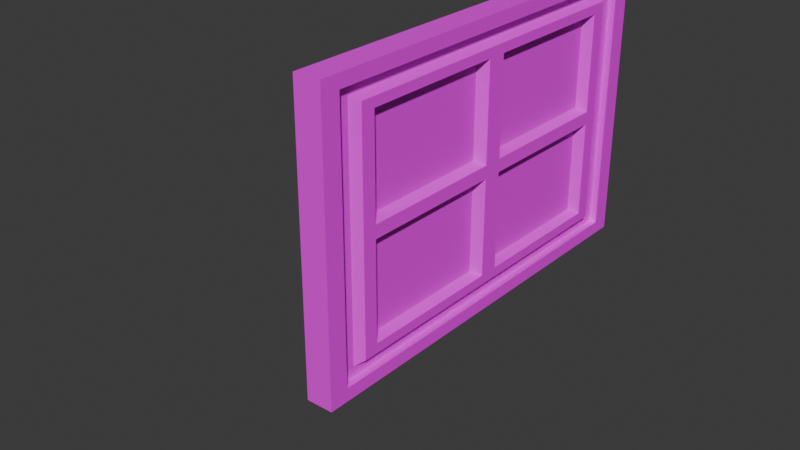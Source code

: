 # Source: door.blend  (saved by Blender 5.0.119; exported with 4.5.12 LTS)
import bpy
from mathutils import Matrix  # noqa: F401  (used for matrix-valued properties, if any)

bpy.ops.wm.read_factory_settings(use_empty=True)
scene = bpy.context.scene
scene.name = 'Scene'

# ---- collections
col_collection = bpy.data.collections.new('Collection'); scene.collection.children.link(col_collection)
col_collection_001 = bpy.data.collections.new('Collection.001'); scene.collection.children.link(col_collection_001)

# ---- images (referenced by path relative to the original .blend; pixels are not part of the script)
import os
ASSET_DIR = os.environ.get("B2B_ASSET_DIR", "")  # directory of the original .blend (textures are referenced by path, not embedded)
HERE = os.path.dirname(os.path.abspath(__file__))  # packed textures are extracted next to this script under _unpacked/

def load_image(name, relpath, width, height, colorspace="sRGB"):
    """Load a texture the original file referenced (path relative to the .blend, or extracted next to this script)."""
    p = next((c for c in (os.path.join(HERE, relpath), os.path.join(ASSET_DIR, relpath)) if relpath and os.path.exists(c)), "")
    if p:
        img = bpy.data.images.load(p, check_existing=True)
        img.name = name
    else:  # same state as the original file: an image datablock whose file is absent (Cycles renders it pink)
        img = bpy.data.images.new(name, width, height)
        img.source = "FILE"
        img.filepath = "//" + (relpath or name)
    img.colorspace_settings.name = colorspace
    return img
img_wood2_tga_001 = load_image('Wood2.tga.001', 'Wood2.tga', 1024, 1024, 'sRGB')

# ---- materials (node trees are filled in below, after node groups)
mat_material_001 = bpy.data.materials.new('Material.001')

# ---- material node trees
mat_material_001.use_nodes = True; mat_material_001.node_tree.nodes.clear()
_N = mat_material_001.node_tree.nodes; _L = mat_material_001.node_tree.links
n0 = _N.new('ShaderNodeBsdfPrincipled'); n0.name = 'Principled BSDF'; n0.location = (-200, 100)
n1 = _N.new('ShaderNodeOutputMaterial'); n1.name = 'Material Output'; n1.location = (200, 100)
n2 = _N.new('ShaderNodeTexImage'); n2.name = 'Image Texture'; n2.location = (-490, 80)
n2.image = img_wood2_tga_001
_L.new(n0.outputs[0], n1.inputs[0])
_L.new(n2.outputs[0], n0.inputs[0])
n1.is_active_output = True

# ---- world
world_world = bpy.data.worlds.new('World'); scene.world = world_world
world_world.use_nodes = True; world_world.node_tree.nodes.clear()
_N = world_world.node_tree.nodes; _L = world_world.node_tree.links
n0 = _N.new('ShaderNodeOutputWorld'); n0.name = 'World Output'; n0.location = (200, 100)
n1 = _N.new('ShaderNodeBackground'); n1.name = 'Background'; n1.location = (-200, 100)
n1.inputs[0].default_value = (0.05088, 0.05088, 0.05088, 1.0)
_L.new(n1.outputs[0], n0.inputs[0])
n0.is_active_output = True
world_world.color = (0.05088, 0.05088, 0.05088)
world_world.sun_shadow_jitter_overblur = 0.0

# ---- meshes
me_door = bpy.data.meshes.new('Door')
me_door.from_pydata([(-0.1102, -1.303, 0.3127), (-0.1102, -1.303, 2.037), (-0.1102, 1.303, 0.3127), (-0.1102, 1.303, 2.037), (0.0, -1.775, 0.0), (0.0, -1.775, 2.35), (0.0, 1.775, 0.0), (0.0, 1.775, 2.35), (-0.1102, 1.775, 0.0), (-0.1102, -1.775, 0.0), (-0.1102, -1.775, 2.35), (-0.1102, 1.775, 2.35), (-0.1102, 1.614, 0.1063), (-0.1102, -1.614, 0.1063), (-0.1102, -1.614, 2.244), (-0.1102, 1.614, 2.244), (-0.05205, 1.614, 0.1063), (-0.05205, -1.614, 0.1063), (-0.05205, -1.614, 2.244), (-0.05205, 1.614, 2.244), (-0.05205, 1.482, 0.1942), (-0.05205, -1.482, 0.1942), (-0.05205, -1.482, 2.156), (-0.05205, 1.482, 2.156), (-0.0369, -1.242, 1.27), (-0.0369, 0.1428, 1.08), (-0.0369, 1.242, 1.08), (-0.0369, 1.242, 1.27), (-0.0369, 0.1428, 1.27), (-0.1102, 0.0, 0.2336), (-0.1102, -1.422, 0.2336), (-0.1102, -1.422, 1.175), (-0.1102, -1.422, 2.116), (-0.1102, 0.0, 2.116), (-0.1102, 1.422, 2.116), (-0.1102, 1.422, 1.175), (-0.1102, 1.422, 0.2336), (-0.1102, -0.0818, 0.3127), (-0.1102, 0.0818, 0.3127), (-0.1102, 0.0, 0.2586), (-0.1102, -1.303, 1.229), (-0.1102, -1.303, 1.121), (-0.1102, -1.384, 1.175), (-0.1102, 0.0818, 2.037), (-0.1102, -0.0818, 2.037), (-0.1102, 0.0, 2.091), (-0.1102, 1.303, 1.121), (-0.1102, 1.303, 1.229), (-0.1102, 1.384, 1.175), (-0.1102, 0.0818, 1.229), (-0.1102, 0.0818, 1.121), (-0.1102, -0.0818, 1.121), (-0.1102, -0.0818, 1.229), (-0.0369, -0.1428, 1.27), (-0.0369, -0.1428, 1.08), (-0.0369, -1.242, 1.08), (-0.0369, 0.1428, 0.3532), (-0.0369, -0.1428, 0.3532), (-0.0369, 0.1428, 1.997), (-0.0369, -0.1428, 1.997), (-0.0369, -1.242, 0.3532), (-0.0369, 1.242, 0.3532), (-0.0369, -1.242, 1.997), (-0.0369, 1.242, 1.997), (0.1102, -1.303, 0.3127), (0.1102, -1.303, 2.037), (0.1102, 1.303, 0.3127), (0.1102, 1.303, 2.037), (0.1102, 1.775, 0.0), (0.1102, -1.775, 0.0), (0.1102, -1.775, 2.35), (0.1102, 1.775, 2.35), (0.1102, 1.614, 0.1063), (0.1102, -1.614, 0.1063), (0.1102, -1.614, 2.244), (0.1102, 1.614, 2.244), (0.05205, 1.614, 0.1063), (0.05205, -1.614, 0.1063), (0.05205, -1.614, 2.244), (0.05205, 1.614, 2.244), (0.05205, 1.482, 0.1942), (0.05205, -1.482, 0.1942), (0.05205, -1.482, 2.156), (0.05205, 1.482, 2.156), (0.0369, -1.242, 1.27), (0.0369, 0.1428, 1.08), (0.0369, 1.242, 1.08), (0.0369, 1.242, 1.27), (0.0369, 0.1428, 1.27), (0.1102, 0.0, 0.2336), (0.1102, -1.422, 0.2336), (0.1102, -1.422, 1.175), (0.1102, -1.422, 2.116), (0.1102, 0.0, 2.116), (0.1102, 1.422, 2.116), (0.1102, 1.422, 1.175), (0.1102, 1.422, 0.2336), (0.1102, -0.0818, 0.3127), (0.1102, 0.0818, 0.3127), (0.1102, 0.0, 0.2586), (0.1102, -1.303, 1.229), (0.1102, -1.303, 1.121), (0.1102, -1.384, 1.175), (0.1102, 0.0818, 2.037), (0.1102, -0.0818, 2.037), (0.1102, 0.0, 2.091), (0.1102, 1.303, 1.121), (0.1102, 1.303, 1.229), (0.1102, 1.384, 1.175), (0.1102, 0.0818, 1.229), (0.1102, 0.0818, 1.121), (0.1102, -0.0818, 1.121), (0.1102, -0.0818, 1.229), (0.0369, -0.1428, 1.27), (0.0369, -0.1428, 1.08), (0.0369, -1.242, 1.08), (0.0369, 0.1428, 0.3532), (0.0369, -0.1428, 0.3532), (0.0369, 0.1428, 1.997), (0.0369, -0.1428, 1.997), (0.0369, -1.242, 0.3532), (0.0369, 1.242, 0.3532), (0.0369, -1.242, 1.997), (0.0369, 1.242, 1.997)], [], [(1, 44, 59, 62), (8, 11, 7, 6), (4, 5, 10, 9), (8, 6, 4, 9), (7, 11, 10, 5), (13, 12, 8, 9), (14, 13, 9, 10), (15, 14, 10, 11), (12, 15, 11, 8), (32, 31, 30, 21, 22), (12, 13, 17, 16), (36, 35, 34, 23, 20), (14, 15, 19, 18), (21, 20, 16, 17), (22, 21, 17, 18), (23, 22, 18, 19), (20, 23, 19, 16), (15, 12, 16, 19), (13, 14, 18, 17), (34, 33, 32, 22, 23), (30, 29, 36, 20, 21), (51, 37, 57, 54), (24, 62, 59, 53), (56, 25, 26, 61), (60, 55, 54, 57), (50, 46, 26, 25), (37, 0, 60, 57), (44, 52, 53, 59), (49, 43, 58, 28), (40, 1, 62, 24), (47, 49, 28, 27), (28, 58, 63, 27), (37, 38, 39), (40, 41, 42), (43, 44, 45), (46, 47, 48), (49, 50, 51, 52), (49, 47, 46, 50), (40, 52, 51, 41), (50, 38, 37, 51), (43, 49, 52, 44), (46, 2, 61, 26), (39, 38, 2, 36, 29), (0, 37, 39, 29, 30), (38, 50, 25, 56), (2, 38, 56, 61), (42, 41, 0, 30, 31), (1, 40, 42, 31, 32), (41, 51, 54, 55), (45, 44, 1, 32, 33), (3, 43, 45, 33, 34), (48, 47, 3, 34, 35), (2, 46, 48, 35, 36), (43, 3, 63, 58), (0, 41, 55, 60), (52, 40, 24, 53), (3, 47, 27, 63), (65, 122, 119, 104), (68, 6, 7, 71), (4, 69, 70, 5), (68, 69, 4, 6), (7, 5, 70, 71), (73, 69, 68, 72), (74, 70, 69, 73), (75, 71, 70, 74), (72, 68, 71, 75), (92, 82, 81, 90, 91), (72, 76, 77, 73), (96, 80, 83, 94, 95), (74, 78, 79, 75), (81, 77, 76, 80), (82, 78, 77, 81), (83, 79, 78, 82), (80, 76, 79, 83), (75, 79, 76, 72), (73, 77, 78, 74), (94, 83, 82, 92, 93), (90, 81, 80, 96, 89), (111, 114, 117, 97), (84, 113, 119, 122), (116, 121, 86, 85), (120, 117, 114, 115), (110, 85, 86, 106), (97, 117, 120, 64), (104, 119, 113, 112), (109, 88, 118, 103), (100, 84, 122, 65), (107, 87, 88, 109), (88, 87, 123, 118), (97, 99, 98), (100, 102, 101), (103, 105, 104), (106, 108, 107), (109, 112, 111, 110), (109, 110, 106, 107), (100, 101, 111, 112), (110, 111, 97, 98), (103, 104, 112, 109), (106, 86, 121, 66), (99, 89, 96, 66, 98), (64, 90, 89, 99, 97), (98, 116, 85, 110), (66, 121, 116, 98), (102, 91, 90, 64, 101), (65, 92, 91, 102, 100), (101, 115, 114, 111), (105, 93, 92, 65, 104), (67, 94, 93, 105, 103), (108, 95, 94, 67, 107), (66, 96, 95, 108, 106), (103, 118, 123, 67), (64, 120, 115, 101), (112, 113, 84, 100), (67, 123, 87, 107)])
_uv = me_door.uv_layers.new(name='UVMap')
_uv.uv.foreach_set('vector', [0.5033, -2.003, -0.3247, -2.003, -0.2833, -2.082, 0.4619, -2.082, -3.902, 0.604, -6.121, 0.604, -6.121, 0.5, -3.902, 0.5, -1.494, 0.5, 0.7251, 0.5, 0.7251, 0.604, -1.494, 0.604, -3.902, 0.604, -3.902, 0.5, -1.494, 0.5, -1.494, 0.604, 3.133, 0.5, 3.133, 0.604, 0.7251, 0.604, 0.7251, 0.5, 0.9138, -3.706, -1.276, -3.706, -1.385, -3.807, 1.023, -3.807, 0.7335, -3.378, -1.285, -3.378, -1.385, -3.487, 0.8339, -3.487, -1.276, -3.592, 0.9138, -3.592, 1.023, -3.492, -1.385, -3.492, -1.285, -3.263, 0.7335, -3.263, 0.8339, -3.155, -1.385, -3.155, 0.4299, -1.115, -0.459, -1.115, -1.348, -1.115, -1.385, -1.183, 0.4672, -1.183, -1.276, -3.706, 0.9138, -3.706, 0.9138, -3.652, -1.276, -3.652, -1.348, -0.7866, -0.459, -0.7866, 0.4299, -0.7866, 0.4672, -0.7185, -1.385, -0.7185, 0.9138, -3.592, -1.276, -3.592, -1.276, -3.647, 0.9138, -3.647, -1.295, -2.637, 0.7149, -2.637, 0.805, -2.554, -1.385, -2.554, 0.5502, -2.087, -1.302, -2.087, -1.385, -2.177, 0.6332, -2.177, -1.295, -2.549, 0.7149, -2.549, 0.805, -2.466, -1.385, -2.466, -1.302, -2.462, 0.5502, -2.462, 0.6332, -2.372, -1.385, -2.372, 0.7335, -3.263, -1.285, -3.263, -1.285, -3.318, 0.7335, -3.318, -1.285, -3.378, 0.7335, -3.378, 0.7335, -3.323, -1.285, -3.323, -1.345, -1.929, -0.3801, -1.929, 0.5844, -1.929, 0.6248, -1.862, -1.385, -1.862, -1.345, -1.254, -0.3801, -1.254, 0.5844, -1.254, 0.6248, -1.188, -1.385, -1.188, -0.6221, -0.1638, -1.385, -0.1638, -1.347, -0.2445, -0.6602, -0.2445, -3.589, -1.231, -2.903, -1.231, -2.903, -0.4859, -3.589, -0.4859, 2.599, 1.182, 3.285, 1.182, 3.285, 1.927, 2.599, 1.927, -0.8281, -0.4859, -1.515, -0.4859, -1.515, -1.231, -0.8281, -1.231, -0.5571, 0.3885, -1.385, 0.3885, -1.344, 0.3095, -0.5985, 0.3095, -0.4356, -1.329, -1.264, -1.329, -1.222, -1.408, -0.477, -1.408, 0.2432, -0.1638, -0.5198, -0.1638, -0.4816, -0.2445, 0.2051, -0.2445, -0.5198, -0.05288, 0.2432, -0.05288, 0.2051, 0.02775, -0.4816, 0.02775, -0.4078, -1.034, 0.3552, -1.034, 0.3171, -0.9531, -0.3697, -0.9531, -1.385, 0.4908, -0.5571, 0.4908, -0.5985, 0.5698, -1.344, 0.5698, -2.206, -1.231, -1.52, -1.231, -1.52, -0.4859, -2.206, -0.4859, -0.4356, -1.329, -0.3247, -1.329, -0.3801, -1.278, -0.4078, -1.034, -0.5101, -1.034, -0.459, -1.089, -0.4356, -2.003, -0.3247, -2.003, -0.3801, -1.952, -0.5101, -0.8677, -0.4078, -0.8677, -0.459, -0.8122, -0.5198, -0.05288, -0.6221, -0.05288, -0.6221, -0.1638, -0.5198, -0.1638, -0.5571, 0.4908, -1.385, 0.4908, -1.385, 0.3885, -0.5571, 0.3885, -1.385, 1.184, -0.5571, 1.184, -0.5571, 1.286, -1.385, 1.286, -0.6221, -0.05288, -1.385, -0.05288, -1.385, -0.1638, -0.6221, -0.1638, 0.2432, -0.05288, -0.5198, -0.05288, -0.5198, -0.1638, 0.2432, -0.1638, -0.5101, -0.8677, -1.273, -0.8677, -1.235, -0.9483, -0.5482, -0.9483, -0.3801, -1.278, -0.3247, -1.329, 0.5033, -1.329, 0.5844, -1.254, -0.3801, -1.254, -1.264, -1.329, -0.4356, -1.329, -0.3801, -1.278, -0.3801, -1.254, -1.345, -1.254, -1.385, -0.05288, -0.6221, -0.05288, -0.6602, 0.02775, -1.347, 0.02775, 0.5033, -1.329, -0.3247, -1.329, -0.2833, -1.408, 0.4619, -1.408, -0.459, -1.089, -0.5101, -1.034, -1.273, -1.034, -1.348, -1.115, -0.459, -1.115, 0.3552, -1.034, -0.4078, -1.034, -0.459, -1.089, -0.459, -1.115, 0.4299, -1.115, -1.385, 1.286, -0.5571, 1.286, -0.5985, 1.365, -1.344, 1.365, -0.3801, -1.952, -0.3247, -2.003, 0.5033, -2.003, 0.5844, -1.929, -0.3801, -1.929, -1.264, -2.003, -0.4356, -2.003, -0.3801, -1.952, -0.3801, -1.929, -1.345, -1.929, -0.459, -0.8122, -0.4078, -0.8677, 0.3552, -0.8677, 0.4299, -0.7866, -0.459, -0.7866, -1.273, -0.8677, -0.5101, -0.8677, -0.459, -0.8122, -0.459, -0.7866, -1.348, -0.7866, -0.4356, -2.003, -1.264, -2.003, -1.222, -2.082, -0.477, -2.082, -1.273, -1.034, -0.5101, -1.034, -0.5482, -0.9531, -1.235, -0.9531, -0.5571, 1.184, -1.385, 1.184, -1.344, 1.105, -0.5985, 1.105, 0.3552, -0.8677, -0.4078, -0.8677, -0.3697, -0.9483, 0.3171, -0.9483, 0.5033, -1.716, 0.4619, -1.637, -0.2833, -1.637, -0.3247, -1.716, -3.902, 0.396, -3.902, 0.5, -6.121, 0.5, -6.121, 0.396, -1.494, 0.5, -1.494, 0.396, 0.7251, 0.396, 0.7251, 0.5, -3.902, 0.396, -1.494, 0.396, -1.494, 0.5, -3.902, 0.5, 3.133, 0.5, 0.7251, 0.5, 0.7251, 0.396, 3.133, 0.396, -1.276, -4.026, -1.385, -4.127, 1.023, -4.127, 0.9138, -4.026, 0.7335, -3.095, 0.8339, -2.986, -1.385, -2.986, -1.285, -3.095, -1.276, -3.866, -1.385, -3.967, 1.023, -3.967, 0.9138, -3.866, -1.285, -2.872, -1.385, -2.981, 0.8339, -2.981, 0.7335, -2.872, 0.4299, -0.552, 0.4672, -0.4839, -1.385, -0.4839, -1.348, -0.552, -0.459, -0.552, 0.9138, -4.026, 0.9138, -3.972, -1.276, -3.972, -1.276, -4.026, -1.348, -0.4109, -1.385, -0.4791, 0.4672, -0.4791, 0.4299, -0.4109, -0.459, -0.4109, 0.9138, -3.866, 0.9138, -3.812, -1.276, -3.812, -1.276, -3.866, -1.295, -2.642, -1.385, -2.725, 0.805, -2.725, 0.7149, -2.642, 0.5502, -2.367, 0.6332, -2.277, -1.385, -2.277, -1.302, -2.367, -1.295, -2.73, -1.385, -2.813, 0.805, -2.813, 0.7149, -2.73, -1.302, -2.182, -1.385, -2.272, 0.6332, -2.272, 0.5502, -2.182, 0.7335, -2.872, 0.7335, -2.818, -1.285, -2.818, -1.285, -2.872, -1.285, -3.095, -1.285, -3.15, 0.7335, -3.15, 0.7335, -3.095, -1.345, -1.791, -1.385, -1.857, 0.6248, -1.857, 0.5844, -1.791, -0.3801, -1.791, 0.5844, -1.479, 0.6248, -1.413, -1.385, -1.413, -1.345, -1.479, -0.3801, -1.479, -0.6221, 0.2241, -0.6602, 0.3047, -1.347, 0.3047, -1.385, 0.2241, -4.281, -0.4859, -4.281, -1.231, -3.594, -1.231, -3.594, -0.4859, 3.29, 1.927, 3.29, 1.182, 3.977, 1.182, 3.977, 1.927, -2.211, -1.231, -2.211, -0.4859, -2.898, -0.4859, -2.898, -1.231, -0.5571, 0.7558, -0.5985, 0.8348, -1.344, 0.8348, -1.385, 0.7558, -0.3247, -1.554, -0.2833, -1.633, 0.4619, -1.633, 0.5033, -1.554, 0.2432, 0.2241, 0.2051, 0.3047, -0.4816, 0.3047, -0.5198, 0.2241, -0.5198, 0.1131, -0.4816, 0.03252, 0.2051, 0.03252, 0.2432, 0.1131, -0.4078, -0.6331, -0.3697, -0.7137, 0.3171, -0.7137, 0.3552, -0.6331, -1.385, 0.6536, -1.344, 0.5745, -0.5985, 0.5745, -0.5571, 0.6536, 3.982, 1.927, 3.982, 1.182, 4.668, 1.182, 4.668, 1.927, -0.3247, -1.554, -0.3801, -1.502, -0.4356, -1.554, -0.4078, -0.6331, -0.459, -0.5776, -0.5101, -0.6331, -0.4356, -1.716, -0.3801, -1.768, -0.3247, -1.716, -0.5101, -0.3299, -0.459, -0.3853, -0.4078, -0.3299, -0.5198, 0.1131, -0.5198, 0.2241, -0.6221, 0.2241, -0.6221, 0.1131, -0.5571, 0.6536, -0.5571, 0.7558, -1.385, 0.7558, -1.385, 0.6536, -0.5571, 0.9186, -0.5571, 1.021, -1.385, 1.021, -1.385, 0.9186, -0.6221, 0.1131, -0.6221, 0.2241, -1.385, 0.2241, -1.385, 0.1131, 0.2432, 0.1131, 0.2432, 0.2241, -0.5198, 0.2241, -0.5198, 0.1131, -0.5101, -0.3299, -0.5482, -0.2492, -1.235, -0.2492, -1.273, -0.3299, -0.3801, -1.502, -0.3801, -1.479, -1.345, -1.479, -1.264, -1.554, -0.4356, -1.554, 0.5033, -1.554, 0.5844, -1.479, -0.3801, -1.479, -0.3801, -1.502, -0.3247, -1.554, -1.385, 0.1131, -1.347, 0.03252, -0.6602, 0.03252, -0.6221, 0.1131, -1.264, -1.554, -1.222, -1.633, -0.477, -1.633, -0.4356, -1.554, -0.459, -0.5776, -0.459, -0.552, -1.348, -0.552, -1.273, -0.6331, -0.5101, -0.6331, 0.3552, -0.6331, 0.4299, -0.552, -0.459, -0.552, -0.459, -0.5776, -0.4078, -0.6331, -0.5571, 1.021, -0.5985, 1.1, -1.344, 1.1, -1.385, 1.021, -0.3801, -1.768, -0.3801, -1.791, 0.5844, -1.791, 0.5033, -1.716, -0.3247, -1.716, -1.264, -1.716, -1.345, -1.791, -0.3801, -1.791, -0.3801, -1.768, -0.4356, -1.716, -0.459, -0.3853, -0.459, -0.4109, 0.4299, -0.4109, 0.3552, -0.3299, -0.4078, -0.3299, -1.273, -0.3299, -1.348, -0.4109, -0.459, -0.4109, -0.459, -0.3853, -0.5101, -0.3299, -0.4356, -1.716, -0.477, -1.637, -1.222, -1.637, -1.264, -1.716, -1.273, -0.6331, -1.235, -0.7137, -0.5482, -0.7137, -0.5101, -0.6331, -1.385, 0.9186, -1.344, 0.8396, -0.5985, 0.8396, -0.5571, 0.9186, 0.3552, -0.3299, 0.3171, -0.2492, -0.3697, -0.2492, -0.4078, -0.3299])
me_door.materials.append(mat_material_001)
me_door.update()
me_cube_002 = bpy.data.meshes.new('Cube.002')
me_cube_002.from_pydata([(-1.653, -1.101, -1.101), (-1.653, -1.101, 1.101), (-1.653, 1.101, -1.101), (-1.653, 1.101, 1.101), (0.0, -1.5, -1.5), (0.0, -1.5, 1.5), (0.0, 1.5, -1.5), (0.0, 1.5, 1.5), (-1.653, 1.5, -1.5), (-1.653, -1.5, -1.5), (-1.653, -1.5, 1.5), (-1.653, 1.5, 1.5), (-1.653, 1.364, -1.364), (-1.653, -1.364, -1.364), (-1.653, -1.364, 1.364), (-1.653, 1.364, 1.364), (-0.7808, 1.364, -1.364), (-0.7808, -1.364, -1.364), (-0.7808, -1.364, 1.364), (-0.7808, 1.364, 1.364), (-0.7808, 1.252, -1.252), (-0.7808, -1.252, -1.252), (-0.7808, -1.252, 1.252), (-0.7808, 1.252, 1.252), (-0.5535, -1.049, 0.1207), (-0.5535, 0.1207, -0.1207), (-0.5535, 1.049, -0.1207), (-0.5535, 1.049, 0.1207), (-0.5535, 0.1207, 0.1207), (-1.653, 0.0, -1.202), (-1.653, -1.202, -1.202), (-1.653, -1.202, 0.0), (-1.653, -1.202, 1.202), (-1.653, 0.0, 1.202), (-1.653, 1.202, 1.202), (-1.653, 1.202, 0.0), (-1.653, 1.202, -1.202), (-1.653, -0.06913, -1.101), (-1.653, 0.06913, -1.101), (-1.653, 0.0, -1.17), (-1.653, -1.101, 0.06913), (-1.653, -1.101, -0.06913), (-1.653, -1.17, 0.0), (-1.653, 0.06913, 1.101), (-1.653, -0.06913, 1.101), (-1.653, 0.0, 1.17), (-1.653, 1.101, -0.06913), (-1.653, 1.101, 0.06913), (-1.653, 1.17, 0.0), (-1.653, 0.06913, 0.06913), (-1.653, 0.06913, -0.06913), (-1.653, -0.06913, -0.06913), (-1.653, -0.06913, 0.06913), (-0.5535, -0.1207, 0.1207), (-0.5535, -0.1207, -0.1207), (-0.5535, -1.049, -0.1207), (-0.5535, 0.1207, -1.049), (-0.5535, -0.1207, -1.049), (-0.5535, 0.1207, 1.049), (-0.5535, -0.1207, 1.049), (-0.5535, -1.049, -1.049), (-0.5535, 1.049, -1.049), (-0.5535, -1.049, 1.049), (-0.5535, 1.049, 1.049)], [], [(1, 44, 59, 62), (8, 11, 7, 6), (4, 5, 10, 9), (8, 6, 4, 9), (7, 11, 10, 5), (13, 12, 8, 9), (14, 13, 9, 10), (15, 14, 10, 11), (12, 15, 11, 8), (32, 31, 30, 21, 22), (12, 13, 17, 16), (36, 35, 34, 23, 20), (14, 15, 19, 18), (21, 20, 16, 17), (22, 21, 17, 18), (23, 22, 18, 19), (20, 23, 19, 16), (15, 12, 16, 19), (13, 14, 18, 17), (34, 33, 32, 22, 23), (30, 29, 36, 20, 21), (51, 37, 57, 54), (24, 62, 59, 53), (56, 25, 26, 61), (60, 55, 54, 57), (50, 46, 26, 25), (37, 0, 60, 57), (44, 52, 53, 59), (49, 43, 58, 28), (40, 1, 62, 24), (47, 49, 28, 27), (28, 58, 63, 27), (37, 38, 39), (40, 41, 42), (43, 44, 45), (46, 47, 48), (49, 50, 51, 52), (49, 47, 46, 50), (40, 52, 51, 41), (50, 38, 37, 51), (43, 49, 52, 44), (46, 2, 61, 26), (39, 38, 2, 36, 29), (0, 37, 39, 29, 30), (38, 50, 25, 56), (2, 38, 56, 61), (42, 41, 0, 30, 31), (1, 40, 42, 31, 32), (41, 51, 54, 55), (45, 44, 1, 32, 33), (3, 43, 45, 33, 34), (48, 47, 3, 34, 35), (2, 46, 48, 35, 36), (43, 3, 63, 58), (0, 41, 55, 60), (52, 40, 24, 53), (3, 47, 27, 63)])
_uv = me_cube_002.uv_layers.new(name='UVMap')
_uv.uv.foreach_set('vector', [0.5956, 0.02943, 0.5956, 0.119, 0.5956, 0.119, 0.5956, 0.02943, 0.375, 0.25, 0.625, 0.25, 0.625, 0.5, 0.375, 0.5, 0.375, 0.75, 0.625, 0.75, 0.625, 1.0, 0.375, 1.0, 0.125, 0.5, 0.375, 0.5, 0.375, 0.75, 0.125, 0.75, 0.625, 0.5, 0.875, 0.5, 0.875, 0.75, 0.625, 0.75, 0.3863, 0.0113, 0.3863, 0.2387, 0.375, 0.25, 0.375, 0.0, 0.6137, 0.0113, 0.3863, 0.0113, 0.375, 0.0, 0.625, 0.0, 0.6137, 0.2387, 0.6137, 0.0113, 0.625, 0.0, 0.625, 0.25, 0.3863, 0.2387, 0.6137, 0.2387, 0.625, 0.25, 0.375, 0.25, 0.6043, 0.02066, 0.5, 0.02066, 0.3957, 0.02066, 0.3957, 0.02066, 0.6043, 0.02066, 0.3863, 0.2387, 0.3863, 0.0113, 0.3863, 0.0113, 0.3863, 0.2387, 0.3957, 0.2293, 0.5, 0.2293, 0.6043, 0.2293, 0.6043, 0.2293, 0.3957, 0.2293, 0.6137, 0.0113, 0.6137, 0.2387, 0.6137, 0.2387, 0.6137, 0.0113, 0.3957, 0.02066, 0.3957, 0.2293, 0.3863, 0.2387, 0.3863, 0.0113, 0.6043, 0.02066, 0.3957, 0.02066, 0.3863, 0.0113, 0.6137, 0.0113, 0.6043, 0.2293, 0.6043, 0.02066, 0.6137, 0.0113, 0.6137, 0.2387, 0.3957, 0.2293, 0.6043, 0.2293, 0.6137, 0.2387, 0.3863, 0.2387, 0.6137, 0.2387, 0.3863, 0.2387, 0.3863, 0.2387, 0.6137, 0.2387, 0.3863, 0.0113, 0.6137, 0.0113, 0.6137, 0.0113, 0.3863, 0.0113, 0.6043, 0.2293, 0.6043, 0.125, 0.6043, 0.02066, 0.6043, 0.02066, 0.6043, 0.2293, 0.3957, 0.02066, 0.3957, 0.125, 0.3957, 0.2293, 0.3957, 0.2293, 0.3957, 0.02066, 0.494, 0.119, 0.4044, 0.119, 0.4044, 0.119, 0.494, 0.119, 0.506, 0.02943, 0.5956, 0.02943, 0.5956, 0.119, 0.506, 0.119, 0.4044, 0.131, 0.494, 0.131, 0.494, 0.2206, 0.4044, 0.2206, 0.4044, 0.02943, 0.494, 0.02943, 0.494, 0.119, 0.4044, 0.119, 0.494, 0.131, 0.494, 0.2206, 0.494, 0.2206, 0.494, 0.131, 0.4044, 0.119, 0.4044, 0.02943, 0.4044, 0.02943, 0.4044, 0.119, 0.5956, 0.119, 0.506, 0.119, 0.506, 0.119, 0.5956, 0.119, 0.506, 0.131, 0.5956, 0.131, 0.5956, 0.131, 0.506, 0.131, 0.506, 0.02943, 0.5956, 0.02943, 0.5956, 0.02943, 0.506, 0.02943, 0.506, 0.2206, 0.506, 0.131, 0.506, 0.131, 0.506, 0.2206, 0.506, 0.131, 0.5956, 0.131, 0.5956, 0.2206, 0.506, 0.2206, 0.4044, 0.119, 0.4044, 0.131, 0.3984, 0.125, 0.506, 0.02943, 0.494, 0.02943, 0.5, 0.02343, 0.5956, 0.131, 0.5956, 0.119, 0.6016, 0.125, 0.494, 0.2206, 0.506, 0.2206, 0.5, 0.2266, 0.506, 0.131, 0.494, 0.131, 0.494, 0.119, 0.506, 0.119, 0.506, 0.131, 0.506, 0.2206, 0.494, 0.2206, 0.494, 0.131, 0.506, 0.02943, 0.506, 0.119, 0.494, 0.119, 0.494, 0.02943, 0.494, 0.131, 0.4044, 0.131, 0.4044, 0.119, 0.494, 0.119, 0.5956, 0.131, 0.506, 0.131, 0.506, 0.119, 0.5956, 0.119, 0.494, 0.2206, 0.4044, 0.2206, 0.4044, 0.2206, 0.494, 0.2206, 0.3984, 0.125, 0.4044, 0.131, 0.4044, 0.2206, 0.3957, 0.2293, 0.3957, 0.125, 0.4044, 0.02943, 0.4044, 0.119, 0.3984, 0.125, 0.3957, 0.125, 0.3957, 0.02066, 0.4044, 0.131, 0.494, 0.131, 0.494, 0.131, 0.4044, 0.131, 0.4044, 0.2206, 0.4044, 0.131, 0.4044, 0.131, 0.4044, 0.2206, 0.5, 0.02343, 0.494, 0.02943, 0.4044, 0.02943, 0.3957, 0.02066, 0.5, 0.02066, 0.5956, 0.02943, 0.506, 0.02943, 0.5, 0.02343, 0.5, 0.02066, 0.6043, 0.02066, 0.494, 0.02943, 0.494, 0.119, 0.494, 0.119, 0.494, 0.02943, 0.6016, 0.125, 0.5956, 0.119, 0.5956, 0.02943, 0.6043, 0.02066, 0.6043, 0.125, 0.5956, 0.2206, 0.5956, 0.131, 0.6016, 0.125, 0.6043, 0.125, 0.6043, 0.2293, 0.5, 0.2266, 0.506, 0.2206, 0.5956, 0.2206, 0.6043, 0.2293, 0.5, 0.2293, 0.4044, 0.2206, 0.494, 0.2206, 0.5, 0.2266, 0.5, 0.2293, 0.3957, 0.2293, 0.5956, 0.131, 0.5956, 0.2206, 0.5956, 0.2206, 0.5956, 0.131, 0.4044, 0.02943, 0.494, 0.02943, 0.494, 0.02943, 0.4044, 0.02943, 0.506, 0.119, 0.506, 0.02943, 0.506, 0.02943, 0.506, 0.119, 0.5956, 0.2206, 0.506, 0.2206, 0.506, 0.2206, 0.5956, 0.2206])
me_cube_002.update()

# ---- objects
ob_door = bpy.data.objects.new('Door', me_door)
ob_door_001 = bpy.data.objects.new('Door.001', me_cube_002)

# ---- transforms, parenting, visibility, modifiers, constraints
ob_door.location = (0.0, 0.0, 0.0)
ob_door_001.location = (0.0, 0.0, 0.0)
ob_door_001.scale = (0.06667, 0.85, 0.7833)
_m = ob_door_001.modifiers.new('Mirror', 'MIRROR')
_m.use_clip = True

# ---- collection membership
col_collection.objects.link(ob_door)
col_collection_001.objects.link(ob_door_001)
def _layer_coll(name, lc=None):
    lc = lc or bpy.context.view_layer.layer_collection
    for c in lc.children:
        if c.name == name: return c
        r = _layer_coll(name, c)
        if r: return r
_layer_coll('Collection.001').exclude = True

# ---- scene / render settings (as saved in the file)
scene.frame_start = 1; scene.frame_end = 250; scene.frame_set(1)
scene.render.engine = 'BLENDER_EEVEE_NEXT'
scene.render.bake_bias = 0.0
scene.render.bake_samples = 0
scene.cycles.sampling_pattern = 'TABULATED_SOBOL'
scene.eevee.use_volume_custom_range = False
bpy.context.view_layer.update()

# ---- added for rendering (the .blend has no active camera and no usable light): camera, sun
cam_auto = bpy.data.cameras.new('AutoCamera')
cam_auto.lens = 50.0
cam_auto.sensor_width = 36.0
cam_auto.clip_end = 1000.0
ob_auto_camera = bpy.data.objects.new('AutoCamera', cam_auto)
scene.collection.objects.link(ob_auto_camera)
ob_auto_camera.location = (4.34121, -6.13493, 4.51495)
ob_auto_camera.rotation_euler = (1.09748, -7.21219e-08, 0.694738)
scene.camera = ob_auto_camera
light_auto_sun = bpy.data.lights.new('AutoSun', 'SUN')
light_auto_sun.energy = 3.0
light_auto_sun.angle = 0.0523599
ob_auto_sun = bpy.data.objects.new('AutoSun', light_auto_sun)
scene.collection.objects.link(ob_auto_sun)
ob_auto_sun.rotation_euler = (0.872665, 0.174533, 0.523599)
bpy.context.view_layer.update()

